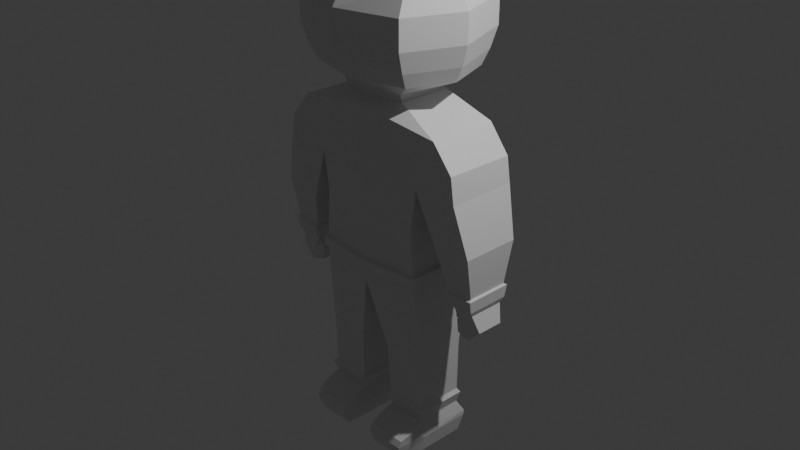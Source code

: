 # Source: space_man.blend  (saved by Blender 4.1.24; exported with 4.5.12 LTS)
import bpy
from mathutils import Matrix  # noqa: F401  (used for matrix-valued properties, if any)

bpy.ops.wm.read_factory_settings(use_empty=True)
scene = bpy.context.scene
scene.name = 'Scene'

# ---- collections
col_collection = bpy.data.collections.new('Collection'); scene.collection.children.link(col_collection)

# ---- materials (node trees are filled in below, after node groups)
mat_material = bpy.data.materials.new('Material')
mat_material.alpha_threshold = 0.0
mat_material.use_transparent_shadow = False
mat_material.roughness = 0.5
mat_material.line_color = (0.0, 0.0, 0.0, 1.0)

# ---- material node trees
mat_material.use_nodes = True; mat_material.node_tree.nodes.clear()
_N = mat_material.node_tree.nodes; _L = mat_material.node_tree.links
n0 = _N.new('ShaderNodeOutputMaterial'); n0.name = 'Material Output'; n0.location = (300, 300)
n1 = _N.new('ShaderNodeBsdfPrincipled'); n1.name = 'Principled BSDF'; n1.location = (10, 300)
n1.inputs[3].default_value = 1.45
_L.new(n1.outputs[0], n0.inputs[0])
n0.is_active_output = True

# ---- world
world_world = bpy.data.worlds.new('World'); scene.world = world_world
world_world.use_nodes = True; world_world.node_tree.nodes.clear()
_N = world_world.node_tree.nodes; _L = world_world.node_tree.links
n0 = _N.new('ShaderNodeOutputWorld'); n0.name = 'World Output'; n0.location = (300, 300)
n1 = _N.new('ShaderNodeBackground'); n1.name = 'Background'; n1.location = (10, 300)
n1.inputs[0].default_value = (0.05088, 0.05088, 0.05088, 1.0)
_L.new(n1.outputs[0], n0.inputs[0])
n0.is_active_output = True
world_world.color = (0.05088, 0.05088, 0.05088)
world_world.use_sun_shadow = False
world_world.sun_shadow_jitter_overblur = 0.0

# ---- cameras
cam_camera = bpy.data.cameras.new('Camera')
cam_camera.clip_end = 100.0
cam_camera.ortho_scale = 7.314

# ---- lights
light_light = bpy.data.lights.new('Light', 'POINT')
light_light.transmission_factor = 0.0
light_light.energy = 1000.0
light_light.shadow_soft_size = 0.1
light_light.shadow_maximum_resolution = 0.006
light_light.use_absolute_resolution = True

# ---- meshes
me_cube = bpy.data.meshes.new('Cube')
me_cube.from_pydata([(0.882, 0.3446, 1.215), (0.5947, 0.3446, 0.2617), (0.882, -0.4125, 1.215), (0.5947, -0.4125, 0.2617), (0.0, 0.4125, 1.373), (0.0, 0.4096, 0.2617), (0.0, -0.5184, 1.368), (0.0, -0.5045, 0.2617), (0.0, 0.3911, -0.5273), (0.0, -0.4602, -0.5273), (0.6335, 0.3579, -0.4013), (0.6335, -0.4125, -0.4013), (0.1933, 0.2417, -1.287), (0.1933, -0.3421, -1.287), (0.6446, 0.2417, -1.289), (0.6446, -0.3349, -1.289), (0.1792, 0.2875, -2.124), (0.2022, -0.479, -2.066), (0.7032, 0.2921, -2.131), (0.6757, -0.4744, -2.073), (0.1788, -0.3003, -2.188), (0.6584, 0.3446, 0.6616), (0.0, -0.5778, 0.6873), (0.6584, -0.4125, 0.6616), (0.0, 0.4125, 0.6379), (1.11, 0.3406, 0.9344), (1.112, -0.4162, 0.9446), (1.154, 0.3361, 0.6747), (1.156, -0.4207, 0.6685), (1.021, 0.1581, -0.5109), (1.021, -0.2326, -0.5109), (1.256, 0.154, -0.5047), (1.257, -0.2365, -0.5076), (1.138, 0.1098, -0.6952), (1.138, -0.1841, -0.6952), (1.315, 0.1068, -0.6905), (1.315, -0.187, -0.6927), (1.029, 0.1105, -0.7955), (1.029, -0.1834, -0.7955), (1.171, 0.1074, -0.8324), (1.171, -0.1864, -0.8346), (1.057, 0.09831, -0.5459), (1.057, -0.1726, -0.5459), (1.004, 0.09893, -0.6668), (1.004, -0.172, -0.6668), (0.8997, -0.3514, 0.04496), (1.29, -0.3581, 0.1432), (1.288, 0.274, 0.1478), (0.8997, 0.2809, 0.04496), (0.2068, 0.2278, -2.358), (0.2057, -0.3003, -2.361), (0.6747, 0.2296, -2.365), (0.6741, -0.2942, -2.367), (0.2426, 0.2005, -2.363), (0.2426, -0.3003, -2.363), (0.6297, 0.2005, -2.365), (0.6297, -0.2942, -2.365), (0.2164, -0.5908, -2.127), (0.6509, -0.5851, -2.129), (0.2131, -0.559, -2.355), (0.6271, -0.5495, -2.357), (0.9932, -0.2716, -0.4657), (1.277, -0.2763, -0.4513), (1.276, 0.1931, -0.4478), (0.9932, 0.1979, -0.4657), (0.1789, 0.2762, -2.188), (0.7038, 0.2826, -2.185), (0.7043, -0.2942, -2.184), (0.2118, -0.6239, -2.197), (0.6426, -0.6167, -2.197), (0.2206, 0.2081, -1.99), (0.2206, -0.308, -1.99), (0.6616, -0.3018, -1.991), (0.6616, 0.2081, -1.991), (0.1837, -0.3594, -1.875), (0.6923, 0.2399, -1.876), (0.1837, 0.2399, -1.875), (0.6923, -0.3529, -1.876), (0.2137, -0.3167, -1.836), (0.6573, 0.2166, -1.837), (0.2137, 0.2166, -1.836), (0.6573, -0.3102, -1.837), (1.265, -0.2703, -0.3044), (1.263, 0.1874, -0.301), (0.9857, 0.1923, -0.3372), (0.9857, -0.2657, -0.3372), (0.9685, -0.2962, -0.3558), (1.285, -0.3015, -0.3226), (1.283, 0.218, -0.3187), (0.9685, 0.2234, -0.3558), (1.268, 0.1447, -0.5416), (1.044, 0.1485, -0.5475), (1.044, -0.223, -0.5475), (1.268, -0.2267, -0.5443), (1.029, 0.1549, -0.5229), (1.029, -0.2295, -0.5229), (1.261, -0.2333, -0.5197), (1.26, 0.151, -0.5168), (0.9952, -0.02847, -0.6535), (0.9952, -0.1728, -0.6535), (0.9976, -0.02313, -0.5989), (0.9976, -0.1782, -0.5989), (0.5947, 0.3446, 0.2617), (0.0, 0.3911, -0.5273), (0.0, -0.4602, -0.5273), (0.0, -0.5045, 0.2617), (0.0, -0.4602, -0.5273), (0.0, -0.4683, -0.2782), (0.631, -0.4125, -0.2694), (0.0, -0.4683, -0.298), (0.0, 0.3945, -0.2782), (0.631, 0.3554, -0.2694), (0.0, -0.4643, -0.3723), (0.0, 0.3928, -0.3723), (0.6346, -0.4125, -0.3633), (0.6346, 0.3566, -0.3633), (0.6815, -0.4125, -0.3596), (0.6778, -0.4125, -0.2657), (0.6815, 0.3566, -0.3596), (0.6778, 0.3554, -0.2657), (0.6406, -0.4601, -0.3646), (0.637, -0.4601, -0.2708), (0.0, -0.516, -0.2796), (0.0, -0.512, -0.3736), (0.6402, 0.393, -0.3634), (0.6366, 0.3918, -0.2695), (0.0, 0.4308, -0.2784), (0.0, 0.4291, -0.3724), (0.3849, -0.3248, 1.431), (0.0, -0.4055, 1.437), (0.3849, 0.2524, 1.431), (0.0, 0.3041, 1.441), (0.388, -0.3507, 1.512), (0.0, -0.4387, 1.512), (0.388, 0.279, 1.512), (0.0, 0.3354, 1.516), (0.6048, -0.4939, 1.658), (0.0, -0.6229, 1.657), (0.6048, 0.4927, 1.658), (0.0, 0.5754, 1.663), (0.6395, -0.5649, 1.812), (0.0, -0.7141, 1.811), (0.6395, 0.5657, 1.812), (0.0, 0.6613, 1.818), (0.8537, -0.03162, 1.812), (0.7901, -0.03261, 1.658), (0.388, -0.03585, 1.512), (0.6701, -0.6346, 2.03), (0.0, -0.8035, 2.028), (0.0, 0.7454, 2.036), (0.6701, 0.6371, 2.03), (0.9127, -0.03076, 2.03), (0.6711, -0.6354, 2.334), (0.0, -0.8043, 2.332), (0.0, 0.7446, 2.34), (0.6711, 0.6363, 2.334), (0.9137, -0.03155, 2.334), (0.6269, -0.5221, 2.571), (0.0, -0.6585, 2.57), (0.0, 0.6046, 2.577), (0.6269, 0.5171, 2.571), (0.8228, -0.03449, 2.571), (0.6269, -0.5221, 2.571), (0.0, -0.6585, 2.57), (0.0, 0.6046, 2.577), (0.6269, 0.5171, 2.571), (0.8228, -0.03449, 2.571), (0.4725, -0.1941, 2.753), (0.0, -0.2367, 2.753), (0.0, 0.202, 2.755), (0.4725, 0.1747, 2.753), (0.5337, -0.0417, 2.753)], [(1, 102), (106, 9)], [(2, 0, 130, 128), (23, 2, 6, 22), (62, 61, 30, 32), (24, 4, 0, 21), (11, 9, 13, 15), (114, 112, 9, 11), (71, 70, 16, 17), (9, 8, 12, 13), (10, 11, 15, 14), (8, 10, 14, 12), (73, 72, 19, 18), (70, 73, 18, 16), (72, 71, 17, 19), (20, 65, 49, 50), (20, 50, 59, 68), (65, 66, 51, 49), (66, 67, 52, 51), (5, 24, 21, 1), (1, 21, 23, 3), (3, 23, 22, 7), (27, 25, 26, 28), (0, 2, 26, 25), (2, 23, 28, 26), (21, 0, 25, 27), (91, 90, 35, 33), (63, 62, 32, 31), (64, 63, 31, 29), (61, 64, 29, 30), (33, 35, 39, 37), (92, 91, 33, 34), (93, 92, 34, 36), (90, 93, 36, 35), (38, 37, 39, 40), (33, 37, 43, 41), (36, 34, 38, 40), (35, 36, 40, 39), (42, 41, 43, 44), (34, 33, 41, 42), (38, 34, 42, 44), (37, 38, 44, 43), (23, 21, 48, 45), (21, 27, 47, 48), (27, 28, 46, 47), (28, 23, 45, 46), (49, 51, 55, 53), (53, 55, 56, 54), (52, 50, 54, 56), (50, 49, 53, 54), (51, 52, 56, 55), (69, 68, 59, 60), (50, 52, 60, 59), (19, 17, 57, 58), (67, 19, 58, 69), (86, 89, 64, 61), (89, 88, 63, 64), (88, 87, 62, 63), (87, 86, 61, 62), (52, 67, 69, 60), (58, 57, 68, 69), (18, 19, 67, 66), (16, 18, 66, 65), (17, 20, 68, 57), (17, 16, 65, 20), (77, 74, 71, 72), (76, 75, 73, 70), (75, 77, 72, 73), (74, 76, 70, 71), (78, 80, 76, 74), (79, 81, 77, 75), (80, 79, 75, 76), (81, 78, 74, 77), (15, 13, 78, 81), (12, 14, 79, 80), (14, 15, 81, 79), (13, 12, 80, 78), (46, 45, 85, 82), (47, 46, 82, 83), (48, 47, 83, 84), (45, 48, 84, 85), (82, 85, 86, 87), (83, 82, 87, 88), (84, 83, 88, 89), (85, 84, 89, 86), (97, 96, 93, 90), (96, 95, 92, 93), (94, 91, 98, 100), (94, 97, 90, 91), (29, 31, 97, 94), (30, 29, 94, 95), (32, 30, 95, 96), (31, 32, 96, 97), (101, 100, 98, 99), (91, 92, 99, 98), (95, 94, 100, 101), (92, 95, 101, 99), (8, 9, 104, 103), (107, 7, 105, 109), (110, 5, 102, 111), (111, 102, 3, 108), (119, 125, 111), (3, 7, 107, 108), (8, 113, 115, 10), (10, 115, 114, 11), (107, 112, 123, 122), (118, 119, 117, 116), (111, 108, 117, 119), (114, 115, 118, 116), (114, 116, 120), (121, 122, 123, 120), (117, 108, 121), (108, 107, 122, 121), (112, 114, 120, 123), (127, 126, 125, 124), (115, 113, 127, 124), (110, 111, 125, 126), (115, 124, 118), (125, 119, 118, 124), (121, 120, 116, 117), (130, 131, 135, 134), (0, 4, 131, 130), (6, 2, 128, 129), (133, 132, 136, 137), (128, 130, 134, 146, 132), (129, 128, 132, 133), (138, 139, 143, 142), (134, 135, 139, 138), (142, 143, 149, 150), (145, 144, 140, 136), (146, 134, 138, 145), (137, 136, 140, 141), (132, 146, 145, 136), (138, 142, 144, 145), (151, 150, 155, 156), (144, 142, 150, 151), (141, 140, 147, 148), (140, 144, 151, 147), (156, 155, 160, 161), (150, 149, 154, 155), (148, 147, 152, 153), (147, 151, 156, 152), (161, 160, 165, 166), (155, 154, 159, 160), (153, 152, 157, 158), (152, 156, 161, 157), (162, 166, 171, 167), (160, 159, 164, 165), (158, 157, 162, 163), (157, 161, 166, 162), (167, 171, 170, 169, 168), (163, 162, 167, 168), (166, 165, 170, 171), (165, 164, 169, 170)])
_uv = me_cube.uv_layers.new(name='UVMap')
_uv.uv.foreach_set('vector', [0.625, 0.75, 0.625, 0.5, 0.625, 0.5, 0.625, 0.75, 0.5423, 0.75, 0.625, 0.75, 0.625, 1.0, 0.5423, 1.0, 0.5423, 0.75, 0.5423, 0.75, 0.5423, 0.75, 0.5423, 0.75, 0.5423, 0.25, 0.625, 0.25, 0.625, 0.5, 0.5423, 0.5, 0.4963, 0.75, 0.4963, 1.0, 0.4963, 1.0, 0.4963, 0.75, 0.4963, 0.75, 0.4963, 1.0, 0.4963, 1.0, 0.4963, 0.75, 0.0, 0.0, 0.0, 0.0, 0.0, 0.0, 0.0, 0.0, 0.0, 0.0, 0.0, 0.0, 0.0, 0.0, 0.0, 0.0, 0.4963, 0.5, 0.4963, 0.75, 0.4963, 0.75, 0.4963, 0.5, 0.4963, 0.25, 0.4963, 0.5, 0.4963, 0.5, 0.4963, 0.25, 0.4963, 0.5, 0.4963, 0.75, 0.4963, 0.75, 0.4963, 0.5, 0.4963, 0.25, 0.4963, 0.5, 0.4963, 0.5, 0.4963, 0.25, 0.4963, 0.75, 0.4963, 1.0, 0.4963, 1.0, 0.4963, 0.75, 0.0, 0.0, 0.0, 0.0, 0.0, 0.0, 0.0, 0.0, 0.0, 0.0, 0.0, 0.0, 0.0, 0.0, 0.0, 0.0, 0.4963, 0.25, 0.4963, 0.5, 0.4963, 0.5, 0.4963, 0.25, 0.4963, 0.5, 0.4963, 0.75, 0.4963, 0.75, 0.4963, 0.5, 0.4963, 0.25, 0.5423, 0.25, 0.5423, 0.5, 0.4963, 0.5, 0.4963, 0.5, 0.5423, 0.5, 0.5423, 0.75, 0.4963, 0.75, 0.4963, 0.75, 0.5423, 0.75, 0.5423, 1.0, 0.4963, 1.0, 0.5423, 0.5, 0.625, 0.5, 0.625, 0.75, 0.5423, 0.75, 0.625, 0.5, 0.625, 0.75, 0.625, 0.75, 0.625, 0.5, 0.625, 0.75, 0.5423, 0.75, 0.5423, 0.75, 0.625, 0.75, 0.5423, 0.5, 0.625, 0.5, 0.625, 0.5, 0.5423, 0.5, 0.5423, 0.5, 0.5423, 0.5, 0.5423, 0.5, 0.5423, 0.5, 0.5423, 0.5, 0.5423, 0.75, 0.5423, 0.75, 0.5423, 0.5, 0.5423, 0.5, 0.5423, 0.5, 0.5423, 0.5, 0.5423, 0.5, 0.5423, 0.75, 0.5423, 0.5, 0.5423, 0.5, 0.5423, 0.75, 0.5423, 0.5, 0.5423, 0.5, 0.5423, 0.5, 0.5423, 0.5, 0.5423, 0.75, 0.5423, 0.5, 0.5423, 0.5, 0.5423, 0.75, 0.5423, 0.75, 0.5423, 0.75, 0.5423, 0.75, 0.5423, 0.75, 0.5423, 0.5, 0.5423, 0.75, 0.5423, 0.75, 0.5423, 0.5, 0.5423, 0.75, 0.5423, 0.5, 0.5423, 0.5, 0.5423, 0.75, 0.5423, 0.5, 0.5423, 0.5, 0.5423, 0.5, 0.5423, 0.5, 0.5423, 0.75, 0.5423, 0.75, 0.5423, 0.75, 0.5423, 0.75, 0.5423, 0.5, 0.5423, 0.75, 0.5423, 0.75, 0.5423, 0.5, 0.5423, 0.75, 0.5423, 0.5, 0.5423, 0.5, 0.5423, 0.75, 0.5423, 0.75, 0.5423, 0.5, 0.5423, 0.5, 0.5423, 0.75, 0.5423, 0.75, 0.5423, 0.75, 0.5423, 0.75, 0.5423, 0.75, 0.5423, 0.5, 0.5423, 0.75, 0.5423, 0.75, 0.5423, 0.5, 0.5423, 0.75, 0.5423, 0.5, 0.5423, 0.5, 0.5423, 0.75, 0.5423, 0.5, 0.5423, 0.5, 0.5423, 0.5, 0.5423, 0.5, 0.5423, 0.5, 0.5423, 0.75, 0.5423, 0.75, 0.5423, 0.5, 0.5423, 0.75, 0.5423, 0.75, 0.5423, 0.75, 0.5423, 0.75, 0.4963, 0.25, 0.4963, 0.5, 0.4963, 0.5, 0.4963, 0.25, 0.125, 0.5, 0.4963, 0.5, 0.4963, 0.75, 0.125, 0.75, 0.4963, 0.75, 0.4963, 1.0, 0.4963, 1.0, 0.4963, 0.75, 0.0, 0.0, 0.0, 0.0, 0.0, 0.0, 0.0, 0.0, 0.4963, 0.5, 0.4963, 0.75, 0.4963, 0.75, 0.4963, 0.5, 0.4963, 0.75, 0.4963, 1.0, 0.4963, 1.0, 0.4963, 0.75, 0.4963, 1.0, 0.4963, 0.75, 0.4963, 0.75, 0.4963, 1.0, 0.4963, 0.75, 0.4963, 1.0, 0.4963, 1.0, 0.4963, 0.75, 0.4963, 0.75, 0.4963, 0.75, 0.4963, 0.75, 0.4963, 0.75, 0.5423, 0.75, 0.5423, 0.5, 0.5423, 0.5, 0.5423, 0.75, 0.5423, 0.5, 0.5423, 0.5, 0.5423, 0.5, 0.5423, 0.5, 0.5423, 0.5, 0.5423, 0.75, 0.5423, 0.75, 0.5423, 0.5, 0.5423, 0.75, 0.5423, 0.75, 0.5423, 0.75, 0.5423, 0.75, 0.4963, 0.75, 0.4963, 0.75, 0.4963, 0.75, 0.4963, 0.75, 0.4963, 0.75, 0.4963, 1.0, 0.4963, 1.0, 0.4963, 0.75, 0.4963, 0.5, 0.4963, 0.75, 0.4963, 0.75, 0.4963, 0.5, 0.4963, 0.25, 0.4963, 0.5, 0.4963, 0.5, 0.4963, 0.25, 0.0, 0.0, 0.0, 0.0, 0.0, 0.0, 0.0, 0.0, 0.0, 0.0, 0.0, 0.0, 0.0, 0.0, 0.0, 0.0, 0.4963, 0.75, 0.4963, 1.0, 0.4963, 1.0, 0.4963, 0.75, 0.4963, 0.25, 0.4963, 0.5, 0.4963, 0.5, 0.4963, 0.25, 0.4963, 0.5, 0.4963, 0.75, 0.4963, 0.75, 0.4963, 0.5, 0.0, 0.0, 0.0, 0.0, 0.0, 0.0, 0.0, 0.0, 0.0, 0.0, 0.0, 0.0, 0.0, 0.0, 0.0, 0.0, 0.4963, 0.5, 0.4963, 0.75, 0.4963, 0.75, 0.4963, 0.5, 0.4963, 0.25, 0.4963, 0.5, 0.4963, 0.5, 0.4963, 0.25, 0.4963, 0.75, 0.4963, 1.0, 0.4963, 1.0, 0.4963, 0.75, 0.4963, 0.75, 0.4963, 1.0, 0.4963, 1.0, 0.4963, 0.75, 0.4963, 0.25, 0.4963, 0.5, 0.4963, 0.5, 0.4963, 0.25, 0.4963, 0.5, 0.4963, 0.75, 0.4963, 0.75, 0.4963, 0.5, 0.0, 0.0, 0.0, 0.0, 0.0, 0.0, 0.0, 0.0, 0.5423, 0.75, 0.5423, 0.75, 0.5423, 0.75, 0.5423, 0.75, 0.5423, 0.5, 0.5423, 0.75, 0.5423, 0.75, 0.5423, 0.5, 0.5423, 0.5, 0.5423, 0.5, 0.5423, 0.5, 0.5423, 0.5, 0.5423, 0.75, 0.5423, 0.5, 0.5423, 0.5, 0.5423, 0.75, 0.5423, 0.75, 0.5423, 0.75, 0.5423, 0.75, 0.5423, 0.75, 0.5423, 0.5, 0.5423, 0.75, 0.5423, 0.75, 0.5423, 0.5, 0.5423, 0.5, 0.5423, 0.5, 0.5423, 0.5, 0.5423, 0.5, 0.5423, 0.75, 0.5423, 0.5, 0.5423, 0.5, 0.5423, 0.75, 0.5423, 0.5, 0.5423, 0.75, 0.5423, 0.75, 0.5423, 0.5, 0.5423, 0.75, 0.5423, 0.75, 0.5423, 0.75, 0.5423, 0.75, 0.5423, 0.5, 0.5423, 0.5, 0.5423, 0.5, 0.5423, 0.5, 0.5423, 0.5, 0.5423, 0.5, 0.5423, 0.5, 0.5423, 0.5, 0.5423, 0.5, 0.5423, 0.5, 0.5423, 0.5, 0.5423, 0.5, 0.5423, 0.75, 0.5423, 0.5, 0.5423, 0.5, 0.5423, 0.75, 0.5423, 0.75, 0.5423, 0.75, 0.5423, 0.75, 0.5423, 0.75, 0.5423, 0.5, 0.5423, 0.75, 0.5423, 0.75, 0.5423, 0.5, 0.5423, 0.75, 0.5423, 0.5, 0.5423, 0.5, 0.5423, 0.75, 0.5423, 0.5, 0.5423, 0.75, 0.5423, 0.75, 0.5423, 0.5, 0.5423, 0.75, 0.5423, 0.5, 0.5423, 0.5, 0.5423, 0.75, 0.5423, 0.75, 0.5423, 0.75, 0.5423, 0.75, 0.5423, 0.75, 0.0, 0.0, 0.0, 0.0, 0.0, 0.0, 0.0, 0.0, 0.4963, 1.0, 0.4963, 1.0, 0.4963, 1.0, 0.4963, 1.001, 0.4051, 0.2041, 0.0, 0.0, 0.0, 0.0, 0.4051, 0.4081, 0.4051, 0.4081, 0.0, 0.0, 0.4963, 0.75, 0.4963, 0.75, 0.4051, 0.4081, 0.4051, 0.4081, 0.4051, 0.4081, 0.4963, 0.75, 0.4963, 1.0, 0.4963, 1.0, 0.4963, 0.75, 0.4963, 0.25, 0.4502, 0.2267, 0.4502, 0.4535, 0.4963, 0.5, 0.4963, 0.5, 0.4502, 0.4535, 0.4963, 0.75, 0.4963, 0.75, 0.4963, 1.0, 0.4963, 1.0, 0.4963, 1.0, 0.4963, 1.0, 0.4502, 0.4535, 0.4051, 0.4081, 0.4963, 0.75, 0.4963, 0.75, 0.4051, 0.4081, 0.4963, 0.75, 0.4963, 0.75, 0.4051, 0.4081, 0.4963, 0.75, 0.4502, 0.4535, 0.4502, 0.4535, 0.4963, 0.75, 0.4963, 0.75, 0.4963, 0.75, 0.4963, 0.75, 0.4963, 0.75, 0.4963, 1.0, 0.4963, 1.0, 0.4963, 0.75, 0.4963, 0.75, 0.4963, 0.75, 0.4963, 0.75, 0.4963, 0.75, 0.4963, 1.0, 0.4963, 1.0, 0.4963, 0.75, 0.4963, 1.0, 0.4963, 0.75, 0.4963, 0.75, 0.4963, 1.0, 0.4502, 0.2267, 0.4051, 0.2041, 0.4051, 0.4081, 0.4502, 0.4535, 0.4502, 0.4535, 0.4502, 0.2267, 0.4502, 0.2267, 0.4502, 0.4535, 0.4051, 0.2041, 0.4051, 0.4081, 0.4051, 0.4081, 0.4051, 0.2041, 0.4502, 0.4535, 0.4502, 0.4535, 0.4502, 0.4535, 0.4051, 0.4081, 0.4051, 0.4081, 0.4502, 0.4535, 0.4502, 0.4535, 0.4963, 0.75, 0.4963, 0.75, 0.4963, 0.75, 0.4963, 0.75, 0.625, 0.5, 0.625, 0.25, 0.625, 0.25, 0.625, 0.5, 0.625, 0.5, 0.625, 0.25, 0.625, 0.25, 0.625, 0.5, 0.625, 1.0, 0.625, 0.75, 0.625, 0.75, 0.625, 1.0, 0.625, 1.0, 0.625, 0.75, 0.625, 0.75, 0.625, 1.0, 0.625, 0.75, 0.625, 0.5, 0.625, 0.5, 0.625, 0.625, 0.625, 0.75, 0.625, 1.0, 0.625, 0.75, 0.625, 0.75, 0.625, 1.0, 0.625, 0.5, 0.625, 0.25, 0.625, 0.25, 0.625, 0.5, 0.625, 0.5, 0.625, 0.25, 0.625, 0.25, 0.625, 0.5, 0.625, 0.5, 0.625, 0.25, 0.625, 0.25, 0.625, 0.5, 0.625, 0.625, 0.625, 0.625, 0.625, 0.75, 0.625, 0.75, 0.625, 0.625, 0.625, 0.5, 0.625, 0.5, 0.625, 0.625, 0.625, 1.0, 0.625, 0.75, 0.625, 0.75, 0.625, 1.0, 0.625, 0.75, 0.625, 0.625, 0.625, 0.625, 0.625, 0.75, 0.625, 0.5, 0.625, 0.5, 0.625, 0.625, 0.625, 0.625, 0.625, 0.625, 0.625, 0.5, 0.625, 0.5, 0.625, 0.625, 0.625, 0.625, 0.625, 0.5, 0.625, 0.5, 0.625, 0.625, 0.625, 1.0, 0.625, 0.75, 0.625, 0.75, 0.625, 1.0, 0.625, 0.75, 0.625, 0.625, 0.625, 0.625, 0.625, 0.75, 0.625, 0.625, 0.625, 0.5, 0.625, 0.5, 0.625, 0.625, 0.625, 0.5, 0.625, 0.25, 0.625, 0.25, 0.625, 0.5, 0.625, 1.0, 0.625, 0.75, 0.625, 0.75, 0.625, 1.0, 0.625, 0.75, 0.625, 0.625, 0.625, 0.625, 0.625, 0.75, 0.625, 0.625, 0.625, 0.5, 0.625, 0.5, 0.625, 0.625, 0.625, 0.5, 0.625, 0.25, 0.625, 0.25, 0.625, 0.5, 0.625, 1.0, 0.625, 0.75, 0.625, 0.75, 0.625, 1.0, 0.625, 0.75, 0.625, 0.625, 0.625, 0.625, 0.625, 0.75, 0.625, 0.75, 0.625, 0.625, 0.625, 0.625, 0.625, 0.75, 0.625, 0.5, 0.625, 0.25, 0.625, 0.25, 0.625, 0.5, 0.625, 1.0, 0.625, 0.75, 0.625, 0.75, 0.625, 1.0, 0.625, 0.75, 0.625, 0.625, 0.625, 0.625, 0.625, 0.75, 0.625, 0.75, 0.625, 0.625, 0.625, 0.5, 0.625, 0.25, 0.625, 1.0, 0.625, 1.0, 0.625, 0.75, 0.625, 0.75, 0.625, 1.0, 0.625, 0.625, 0.625, 0.5, 0.625, 0.5, 0.625, 0.625, 0.625, 0.5, 0.625, 0.25, 0.625, 0.25, 0.625, 0.5])
me_cube.materials.append(mat_material)
me_cube.use_mirror_vertex_groups = False
me_cube.update()

# ---- objects
ob_cube = bpy.data.objects.new('Cube', me_cube)
ob_light = bpy.data.objects.new('Light', light_light)
ob_camera = bpy.data.objects.new('Camera', cam_camera)

# ---- transforms, parenting, visibility, modifiers, constraints
ob_cube.location = (0.0, 0.0, 0.0)
ob_cube.lock_rotations_4d = False
ob_cube.empty_display_type = 'ARROWS'
ob_cube.lineart.crease_threshold = 0.0
_m = ob_cube.modifiers.new('Mirror', 'MIRROR')
_m.use_clip = True
ob_light.location = (4.076, 1.005, 5.904)
ob_light.rotation_euler = (0.6503, 0.05522, 1.866)
ob_light.lock_rotations_4d = False
ob_light.empty_display_type = 'ARROWS'
ob_light.color = (0.0, 0.0, 0.0, 0.0)
ob_light.lineart.crease_threshold = 0.0
ob_camera.location = (7.359, -6.926, 4.958)
ob_camera.rotation_euler = (1.109, 0.0, 0.8149)
ob_camera.lock_rotations_4d = False
ob_camera.empty_display_type = 'ARROWS'
ob_camera.color = (0.0, 0.0, 0.0, 0.0)
ob_camera.display_type = 'WIRE'
ob_camera.lineart.crease_threshold = 0.0

# ---- collection membership
col_collection.objects.link(ob_cube)
col_collection.objects.link(ob_light)
col_collection.objects.link(ob_camera)

# ---- scene / render settings (as saved in the file)
scene.camera = ob_camera
scene.frame_start = 1; scene.frame_end = 250; scene.frame_set(1)
scene.render.engine = 'BLENDER_EEVEE_NEXT'
scene.cycles.sampling_pattern = 'TABULATED_SOBOL'
scene.eevee.ray_tracing_options.trace_max_roughness = 0.0
bpy.context.view_layer.update()
